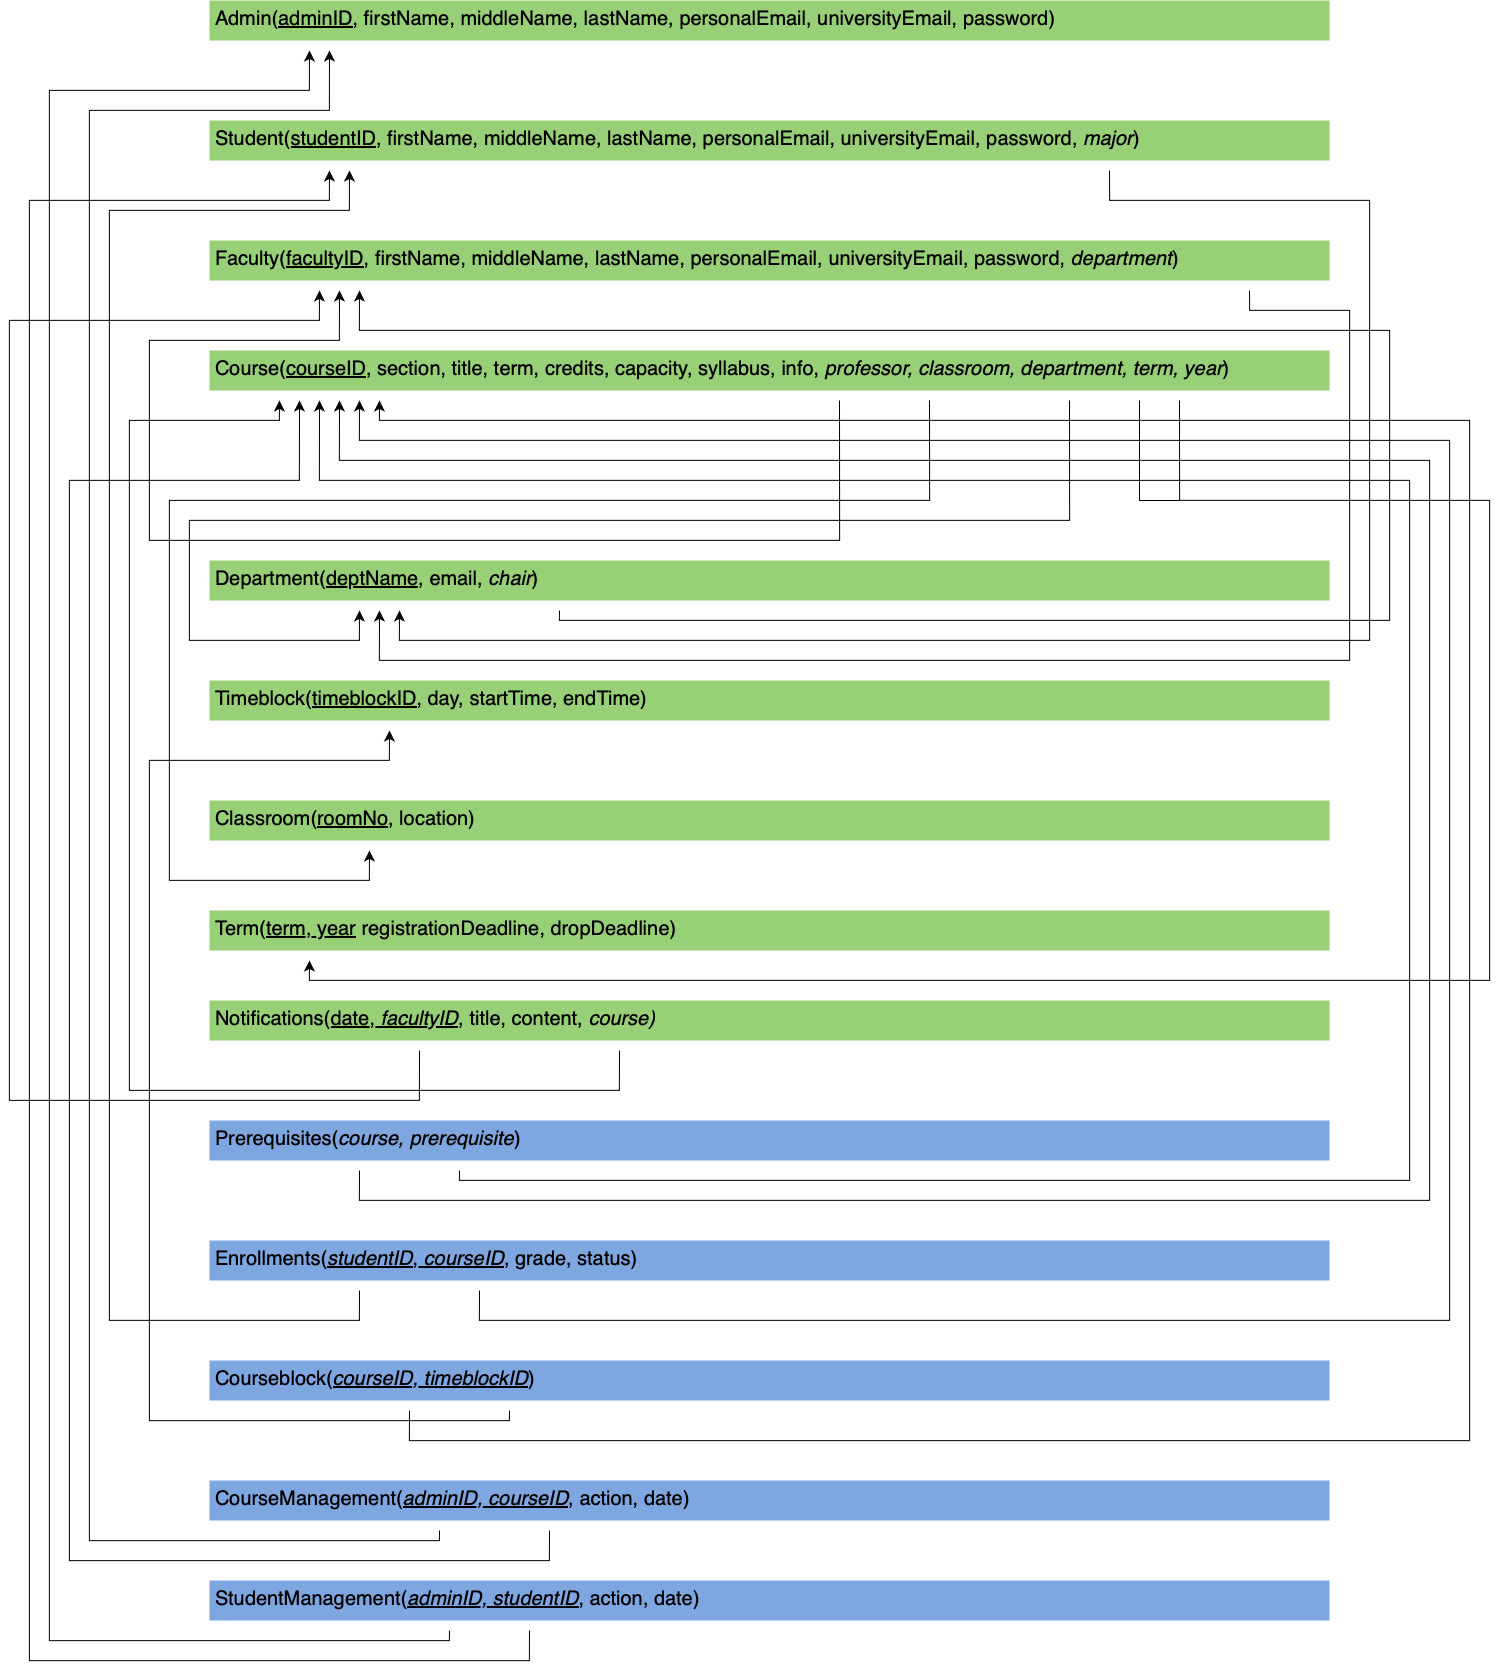

The diagram above was exported from draw.io. Its source (the exported page's mxGraphModel, read from the mxfile embedded in the PNG):
<mxGraphModel dx="4467" dy="3077" grid="1" gridSize="10" guides="1" tooltips="1" connect="1" arrows="1" fold="1" page="1" pageScale="1" pageWidth="850" pageHeight="1100" math="0" shadow="0">
  <root>
    <mxCell id="0" />
    <mxCell id="1" parent="0" />
    <mxCell id="2" value="&lt;font&gt;&lt;span style=&quot;font-size: 20px;&quot;&gt;Course(&lt;/span&gt;&lt;u style=&quot;font-size: 20px;&quot;&gt;courseID&lt;/u&gt;&lt;span style=&quot;font-size: 20px;&quot;&gt;, section, title, term, credits, capacity, syllabus, info, &lt;/span&gt;&lt;i&gt;&lt;span style=&quot;font-size: 20px;&quot;&gt;professor, classroom, department, term, year&lt;/span&gt;&lt;/i&gt;&lt;span style=&quot;font-size: 20px;&quot;&gt;)&lt;/span&gt;&lt;/font&gt;" style="text;strokeColor=none;fillColor=#97D077;spacingLeft=4;spacingRight=4;overflow=hidden;rotatable=0;points=[[0,0.5],[1,0.5]];portConstraint=eastwest;fontSize=12;whiteSpace=wrap;html=1;" vertex="1" parent="1">
      <mxGeometry x="-370" y="590" width="1120" height="40" as="geometry" />
    </mxCell>
    <mxCell id="3" value="&lt;font style=&quot;font-size: 20px;&quot;&gt;Prerequisites(&lt;i&gt;course, prerequisite&lt;/i&gt;)&lt;/font&gt;" style="text;strokeColor=none;fillColor=#7EA6E0;spacingLeft=4;spacingRight=4;overflow=hidden;rotatable=0;points=[[0,0.5],[1,0.5]];portConstraint=eastwest;fontSize=12;whiteSpace=wrap;html=1;" vertex="1" parent="1">
      <mxGeometry x="-370" y="1360" width="1120" height="40" as="geometry" />
    </mxCell>
    <mxCell id="4" value="&lt;font style=&quot;font-size: 20px;&quot;&gt;Enrollments(&lt;u&gt;&lt;i&gt;studentID&lt;/i&gt;,&amp;nbsp;&lt;i&gt;courseID&lt;/i&gt;&lt;/u&gt;, grade, status)&lt;/font&gt;" style="text;strokeColor=none;fillColor=#7EA6E0;spacingLeft=4;spacingRight=4;overflow=hidden;rotatable=0;points=[[0,0.5],[1,0.5]];portConstraint=eastwest;fontSize=12;whiteSpace=wrap;html=1;" vertex="1" parent="1">
      <mxGeometry x="-370" y="1480" width="1120" height="40" as="geometry" />
    </mxCell>
    <mxCell id="5" value="&lt;font style=&quot;font-size: 20px;&quot;&gt;Courseblock&lt;/font&gt;&lt;span style=&quot;font-size: 20px;&quot;&gt;(&lt;/span&gt;&lt;u style=&quot;font-size: 20px;&quot;&gt;&lt;i&gt;courseID, timeblockID&lt;/i&gt;&lt;/u&gt;&lt;span style=&quot;font-size: 20px;&quot;&gt;)&lt;/span&gt;" style="text;strokeColor=none;fillColor=#7EA6E0;spacingLeft=4;spacingRight=4;overflow=hidden;rotatable=0;points=[[0,0.5],[1,0.5]];portConstraint=eastwest;fontSize=12;whiteSpace=wrap;html=1;" vertex="1" parent="1">
      <mxGeometry x="-370" y="1600" width="1120" height="40" as="geometry" />
    </mxCell>
    <mxCell id="6" value="&lt;font style=&quot;font-size: 20px;&quot;&gt;Student(&lt;u&gt;studentID&lt;/u&gt;, firstName, middleName, lastName, personalEmail, universityEmail, password, &lt;i&gt;major&lt;/i&gt;)&lt;/font&gt;" style="text;strokeColor=none;fillColor=#97D077;spacingLeft=4;spacingRight=4;overflow=hidden;rotatable=0;points=[[0,0.5],[1,0.5]];portConstraint=eastwest;fontSize=12;whiteSpace=wrap;html=1;" vertex="1" parent="1">
      <mxGeometry x="-370" y="360" width="1120" height="40" as="geometry" />
    </mxCell>
    <mxCell id="7" value="&lt;font style=&quot;font-size: 20px;&quot;&gt;Faculty(&lt;u&gt;facultyID&lt;/u&gt;, firstName, middleName, lastName, personalEmail, universityEmail, password, &lt;i&gt;department&lt;/i&gt;)&lt;/font&gt;" style="text;strokeColor=none;fillColor=#97D077;spacingLeft=4;spacingRight=4;overflow=hidden;rotatable=0;points=[[0,0.5],[1,0.5]];portConstraint=eastwest;fontSize=12;whiteSpace=wrap;html=1;" vertex="1" parent="1">
      <mxGeometry x="-370" y="480" width="1120" height="40" as="geometry" />
    </mxCell>
    <mxCell id="8" value="&lt;font style=&quot;font-size: 20px;&quot;&gt;Department(&lt;u&gt;deptName&lt;/u&gt;, email, &lt;i&gt;chair&lt;/i&gt;)&lt;/font&gt;" style="text;strokeColor=none;fillColor=#97D077;spacingLeft=4;spacingRight=4;overflow=hidden;rotatable=0;points=[[0,0.5],[1,0.5]];portConstraint=eastwest;fontSize=12;whiteSpace=wrap;html=1;" vertex="1" parent="1">
      <mxGeometry x="-370" y="800" width="1120" height="40" as="geometry" />
    </mxCell>
    <mxCell id="9" value="&lt;font style=&quot;font-size: 20px;&quot;&gt;Timeblock(&lt;u&gt;timeblockID&lt;/u&gt;, day, startTime, endTime)&lt;/font&gt;" style="text;strokeColor=none;fillColor=#97D077;spacingLeft=4;spacingRight=4;overflow=hidden;rotatable=0;points=[[0,0.5],[1,0.5]];portConstraint=eastwest;fontSize=12;whiteSpace=wrap;html=1;" vertex="1" parent="1">
      <mxGeometry x="-370" y="920" width="1120" height="40" as="geometry" />
    </mxCell>
    <mxCell id="10" value="&lt;font style=&quot;font-size: 20px;&quot;&gt;Classroom(&lt;u&gt;roomNo&lt;/u&gt;, location)&lt;/font&gt;" style="text;strokeColor=none;fillColor=#97D077;spacingLeft=4;spacingRight=4;overflow=hidden;rotatable=0;points=[[0,0.5],[1,0.5]];portConstraint=eastwest;fontSize=12;whiteSpace=wrap;html=1;" vertex="1" parent="1">
      <mxGeometry x="-370" y="1040" width="1120" height="40" as="geometry" />
    </mxCell>
    <mxCell id="11" value="&lt;span style=&quot;font-size: 20px;&quot;&gt;Notifications(&lt;u&gt;date, &lt;i&gt;facultyID&lt;/i&gt;&lt;/u&gt;,&amp;nbsp;&lt;/span&gt;&lt;span style=&quot;font-size: 20px;&quot;&gt;title, content, &lt;i&gt;course)&lt;/i&gt;&lt;/span&gt;" style="text;strokeColor=none;fillColor=#97D077;spacingLeft=4;spacingRight=4;overflow=hidden;rotatable=0;points=[[0,0.5],[1,0.5]];portConstraint=eastwest;fontSize=12;whiteSpace=wrap;html=1;" vertex="1" parent="1">
      <mxGeometry x="-370" y="1240" width="1120" height="40" as="geometry" />
    </mxCell>
    <mxCell id="12" value="" style="edgeStyle=segmentEdgeStyle;endArrow=classic;html=1;curved=0;rounded=0;endSize=8;startSize=8;sourcePerimeterSpacing=0;targetPerimeterSpacing=0;" edge="1" parent="1">
      <mxGeometry width="100" relative="1" as="geometry">
        <mxPoint x="530" y="410" as="sourcePoint" />
        <mxPoint x="-180" y="850" as="targetPoint" />
        <Array as="points">
          <mxPoint x="530" y="410" />
          <mxPoint x="530" y="440" />
          <mxPoint x="790" y="440" />
          <mxPoint x="790" y="880" />
          <mxPoint x="-180" y="880" />
        </Array>
      </mxGeometry>
    </mxCell>
    <mxCell id="13" value="" style="edgeStyle=segmentEdgeStyle;endArrow=classic;html=1;curved=0;rounded=0;endSize=8;startSize=8;sourcePerimeterSpacing=0;targetPerimeterSpacing=0;" edge="1" parent="1">
      <mxGeometry width="100" relative="1" as="geometry">
        <mxPoint x="670" y="530" as="sourcePoint" />
        <mxPoint x="-200" y="850" as="targetPoint" />
        <Array as="points">
          <mxPoint x="670" y="550" />
          <mxPoint x="770" y="550" />
          <mxPoint x="770" y="900" />
          <mxPoint x="-200" y="900" />
        </Array>
      </mxGeometry>
    </mxCell>
    <mxCell id="14" value="" style="edgeStyle=segmentEdgeStyle;endArrow=classic;html=1;curved=0;rounded=0;endSize=8;startSize=8;sourcePerimeterSpacing=0;targetPerimeterSpacing=0;" edge="1" parent="1">
      <mxGeometry width="100" relative="1" as="geometry">
        <mxPoint x="490" y="640" as="sourcePoint" />
        <mxPoint x="-220" y="850" as="targetPoint" />
        <Array as="points">
          <mxPoint x="490" y="760" />
          <mxPoint x="-390" y="760" />
          <mxPoint x="-390" y="880" />
          <mxPoint x="-220" y="880" />
        </Array>
      </mxGeometry>
    </mxCell>
    <mxCell id="15" value="" style="edgeStyle=segmentEdgeStyle;endArrow=classic;html=1;curved=0;rounded=0;endSize=8;startSize=8;sourcePerimeterSpacing=0;targetPerimeterSpacing=0;" edge="1" parent="1">
      <mxGeometry width="100" relative="1" as="geometry">
        <mxPoint x="350" y="640" as="sourcePoint" />
        <mxPoint x="-210" y="1090" as="targetPoint" />
        <Array as="points">
          <mxPoint x="350" y="740" />
          <mxPoint x="-410" y="740" />
          <mxPoint x="-410" y="1120" />
          <mxPoint x="-210" y="1120" />
        </Array>
      </mxGeometry>
    </mxCell>
    <mxCell id="16" value="" style="edgeStyle=segmentEdgeStyle;endArrow=classic;html=1;curved=0;rounded=0;endSize=8;startSize=8;sourcePerimeterSpacing=0;targetPerimeterSpacing=0;" edge="1" parent="1">
      <mxGeometry width="100" relative="1" as="geometry">
        <mxPoint x="-20" y="850" as="sourcePoint" />
        <mxPoint x="-220" y="530" as="targetPoint" />
        <Array as="points">
          <mxPoint x="-20" y="850" />
          <mxPoint x="-20" y="860" />
          <mxPoint x="810" y="860" />
          <mxPoint x="810" y="570" />
          <mxPoint x="-220" y="570" />
        </Array>
      </mxGeometry>
    </mxCell>
    <mxCell id="17" value="" style="edgeStyle=segmentEdgeStyle;endArrow=classic;html=1;curved=0;rounded=0;endSize=8;startSize=8;sourcePerimeterSpacing=0;targetPerimeterSpacing=0;" edge="1" parent="1">
      <mxGeometry width="100" relative="1" as="geometry">
        <mxPoint x="260" y="640" as="sourcePoint" />
        <mxPoint x="-240" y="530" as="targetPoint" />
        <Array as="points">
          <mxPoint x="260" y="780" />
          <mxPoint x="-430" y="780" />
          <mxPoint x="-430" y="580" />
          <mxPoint x="-240" y="580" />
        </Array>
      </mxGeometry>
    </mxCell>
    <mxCell id="18" value="" style="edgeStyle=segmentEdgeStyle;endArrow=classic;html=1;curved=0;rounded=0;endSize=8;startSize=8;sourcePerimeterSpacing=0;targetPerimeterSpacing=0;" edge="1" parent="1">
      <mxGeometry width="100" relative="1" as="geometry">
        <mxPoint x="40" y="1290" as="sourcePoint" />
        <mxPoint x="-300" y="640" as="targetPoint" />
        <Array as="points">
          <mxPoint x="40" y="1290" />
          <mxPoint x="40" y="1330" />
          <mxPoint x="-450" y="1330" />
          <mxPoint x="-450" y="660" />
          <mxPoint x="-300" y="660" />
        </Array>
      </mxGeometry>
    </mxCell>
    <mxCell id="19" value="" style="edgeStyle=segmentEdgeStyle;endArrow=classic;html=1;curved=0;rounded=0;endSize=8;startSize=8;sourcePerimeterSpacing=0;targetPerimeterSpacing=0;" edge="1" parent="1">
      <mxGeometry width="100" relative="1" as="geometry">
        <mxPoint x="-120" y="1410" as="sourcePoint" />
        <mxPoint x="-260" y="640" as="targetPoint" />
        <Array as="points">
          <mxPoint x="-120" y="1410" />
          <mxPoint x="-120" y="1420" />
          <mxPoint x="830" y="1420" />
          <mxPoint x="830" y="720" />
          <mxPoint x="-260" y="720" />
        </Array>
      </mxGeometry>
    </mxCell>
    <mxCell id="20" value="" style="edgeStyle=segmentEdgeStyle;endArrow=classic;html=1;curved=0;rounded=0;endSize=8;startSize=8;sourcePerimeterSpacing=0;targetPerimeterSpacing=0;" edge="1" parent="1">
      <mxGeometry width="100" relative="1" as="geometry">
        <mxPoint x="-220" y="1410" as="sourcePoint" />
        <mxPoint x="-240" y="640" as="targetPoint" />
        <Array as="points">
          <mxPoint x="-220" y="1410" />
          <mxPoint x="-220" y="1440" />
          <mxPoint x="850" y="1440" />
          <mxPoint x="850" y="700" />
          <mxPoint x="-240" y="700" />
        </Array>
      </mxGeometry>
    </mxCell>
    <mxCell id="21" value="" style="edgeStyle=segmentEdgeStyle;endArrow=classic;html=1;curved=0;rounded=0;endSize=8;startSize=8;sourcePerimeterSpacing=0;targetPerimeterSpacing=0;" edge="1" parent="1">
      <mxGeometry width="100" relative="1" as="geometry">
        <mxPoint x="-100" y="1530" as="sourcePoint" />
        <mxPoint x="-220" y="640" as="targetPoint" />
        <Array as="points">
          <mxPoint x="-100" y="1530" />
          <mxPoint x="-100" y="1560" />
          <mxPoint x="870" y="1560" />
          <mxPoint x="870" y="680" />
          <mxPoint x="-220" y="680" />
        </Array>
      </mxGeometry>
    </mxCell>
    <mxCell id="22" value="" style="edgeStyle=segmentEdgeStyle;endArrow=classic;html=1;curved=0;rounded=0;endSize=8;startSize=8;sourcePerimeterSpacing=0;targetPerimeterSpacing=0;" edge="1" parent="1">
      <mxGeometry width="100" relative="1" as="geometry">
        <mxPoint x="-170" y="1650" as="sourcePoint" />
        <mxPoint x="-200" y="640" as="targetPoint" />
        <Array as="points">
          <mxPoint x="-170" y="1680" />
          <mxPoint x="890" y="1680" />
          <mxPoint x="890" y="660" />
          <mxPoint x="-200" y="660" />
        </Array>
      </mxGeometry>
    </mxCell>
    <mxCell id="23" value="" style="edgeStyle=segmentEdgeStyle;endArrow=classic;html=1;curved=0;rounded=0;endSize=8;startSize=8;sourcePerimeterSpacing=0;targetPerimeterSpacing=0;" edge="1" parent="1">
      <mxGeometry width="100" relative="1" as="geometry">
        <mxPoint x="-70" y="1650" as="sourcePoint" />
        <mxPoint x="-190" y="970" as="targetPoint" />
        <Array as="points">
          <mxPoint x="-70" y="1650" />
          <mxPoint x="-70" y="1660" />
          <mxPoint x="-430" y="1660" />
          <mxPoint x="-430" y="1000" />
          <mxPoint x="-190" y="1000" />
        </Array>
      </mxGeometry>
    </mxCell>
    <mxCell id="24" value="" style="edgeStyle=segmentEdgeStyle;endArrow=classic;html=1;curved=0;rounded=0;endSize=8;startSize=8;sourcePerimeterSpacing=0;targetPerimeterSpacing=0;" edge="1" parent="1">
      <mxGeometry width="100" relative="1" as="geometry">
        <mxPoint x="-220" y="1530" as="sourcePoint" />
        <mxPoint x="-230" y="410" as="targetPoint" />
        <Array as="points">
          <mxPoint x="-220" y="1560" />
          <mxPoint x="-470" y="1560" />
          <mxPoint x="-470" y="450" />
          <mxPoint x="-230" y="450" />
        </Array>
      </mxGeometry>
    </mxCell>
    <mxCell id="25" value="&lt;font style=&quot;font-size: 20px;&quot;&gt;Admin(&lt;u&gt;adminID&lt;/u&gt;, firstName, middleName, lastName, personalEmail, universityEmail, password)&lt;/font&gt;" style="text;strokeColor=none;fillColor=#97D077;spacingLeft=4;spacingRight=4;overflow=hidden;rotatable=0;points=[[0,0.5],[1,0.5]];portConstraint=eastwest;fontSize=12;whiteSpace=wrap;html=1;" vertex="1" parent="1">
      <mxGeometry x="-370" y="240" width="1120" height="40" as="geometry" />
    </mxCell>
    <mxCell id="26" value="&lt;font style=&quot;font-size: 20px;&quot;&gt;CourseManagement(&lt;u style=&quot;font-style: italic;&quot;&gt;adminID, courseID&lt;/u&gt;, action, date)&lt;/font&gt;" style="text;strokeColor=none;fillColor=#7EA6E0;spacingLeft=4;spacingRight=4;overflow=hidden;rotatable=0;points=[[0,0.5],[1,0.5]];portConstraint=eastwest;fontSize=12;whiteSpace=wrap;html=1;" vertex="1" parent="1">
      <mxGeometry x="-370" y="1720" width="1120" height="40" as="geometry" />
    </mxCell>
    <mxCell id="27" value="" style="edgeStyle=segmentEdgeStyle;endArrow=classic;html=1;curved=0;rounded=0;endSize=8;startSize=8;sourcePerimeterSpacing=0;targetPerimeterSpacing=0;" edge="1" parent="1">
      <mxGeometry width="100" relative="1" as="geometry">
        <mxPoint x="-30" y="1770" as="sourcePoint" />
        <mxPoint x="-280" y="640" as="targetPoint" />
        <Array as="points">
          <mxPoint x="-30" y="1770" />
          <mxPoint x="-30" y="1800" />
          <mxPoint x="-510" y="1800" />
          <mxPoint x="-510" y="720" />
          <mxPoint x="-280" y="720" />
        </Array>
      </mxGeometry>
    </mxCell>
    <mxCell id="28" value="" style="edgeStyle=segmentEdgeStyle;endArrow=classic;html=1;curved=0;rounded=0;endSize=8;startSize=8;sourcePerimeterSpacing=0;targetPerimeterSpacing=0;" edge="1" parent="1">
      <mxGeometry width="100" relative="1" as="geometry">
        <mxPoint x="-140" y="1770" as="sourcePoint" />
        <mxPoint x="-250" y="290" as="targetPoint" />
        <Array as="points">
          <mxPoint x="-140" y="1780" />
          <mxPoint x="-490" y="1780" />
          <mxPoint x="-490" y="350" />
          <mxPoint x="-250" y="350" />
        </Array>
      </mxGeometry>
    </mxCell>
    <mxCell id="29" value="&lt;font style=&quot;font-size: 20px;&quot;&gt;StudentManagement(&lt;u style=&quot;font-style: italic;&quot;&gt;adminID, studentID&lt;/u&gt;, action, date)&lt;/font&gt;" style="text;strokeColor=none;fillColor=#7EA6E0;spacingLeft=4;spacingRight=4;overflow=hidden;rotatable=0;points=[[0,0.5],[1,0.5]];portConstraint=eastwest;fontSize=12;whiteSpace=wrap;html=1;" vertex="1" parent="1">
      <mxGeometry x="-370" y="1820" width="1120" height="40" as="geometry" />
    </mxCell>
    <mxCell id="30" value="" style="edgeStyle=segmentEdgeStyle;endArrow=classic;html=1;curved=0;rounded=0;endSize=8;startSize=8;sourcePerimeterSpacing=0;targetPerimeterSpacing=0;" edge="1" parent="1">
      <mxGeometry width="100" relative="1" as="geometry">
        <mxPoint x="-130" y="1870" as="sourcePoint" />
        <mxPoint x="-270" y="290" as="targetPoint" />
        <Array as="points">
          <mxPoint x="-130" y="1880" />
          <mxPoint x="-530" y="1880" />
          <mxPoint x="-530" y="330" />
          <mxPoint x="-270" y="330" />
        </Array>
      </mxGeometry>
    </mxCell>
    <mxCell id="31" value="" style="edgeStyle=segmentEdgeStyle;endArrow=classic;html=1;curved=0;rounded=0;endSize=8;startSize=8;sourcePerimeterSpacing=0;targetPerimeterSpacing=0;" edge="1" parent="1">
      <mxGeometry width="100" relative="1" as="geometry">
        <mxPoint x="-50" y="1870" as="sourcePoint" />
        <mxPoint x="-250" y="410" as="targetPoint" />
        <Array as="points">
          <mxPoint x="-50" y="1900" />
          <mxPoint x="-550" y="1900" />
          <mxPoint x="-550" y="440" />
          <mxPoint x="-250" y="440" />
        </Array>
      </mxGeometry>
    </mxCell>
    <mxCell id="32" value="&lt;span style=&quot;font-size: 20px;&quot;&gt;Term(&lt;u&gt;term, year&lt;/u&gt;&amp;nbsp;registrationDeadline, dropDeadline)&lt;/span&gt;" style="text;strokeColor=none;fillColor=#97D077;spacingLeft=4;spacingRight=4;overflow=hidden;rotatable=0;points=[[0,0.5],[1,0.5]];portConstraint=eastwest;fontSize=12;whiteSpace=wrap;html=1;" vertex="1" parent="1">
      <mxGeometry x="-370" y="1150" width="1120" height="40" as="geometry" />
    </mxCell>
    <mxCell id="33" value="" style="edgeStyle=segmentEdgeStyle;endArrow=classic;html=1;curved=0;rounded=0;endSize=8;startSize=8;sourcePerimeterSpacing=0;targetPerimeterSpacing=0;" edge="1" parent="1">
      <mxGeometry width="100" relative="1" as="geometry">
        <mxPoint x="600" y="640" as="sourcePoint" />
        <mxPoint x="-270" y="1200" as="targetPoint" />
        <Array as="points">
          <mxPoint x="600" y="740" />
          <mxPoint x="910" y="740" />
          <mxPoint x="910" y="1220" />
          <mxPoint x="-270" y="1220" />
        </Array>
      </mxGeometry>
    </mxCell>
    <mxCell id="34" value="" style="endArrow=none;html=1;rounded=0;" edge="1" parent="1">
      <mxGeometry width="50" height="50" relative="1" as="geometry">
        <mxPoint x="600" y="740" as="sourcePoint" />
        <mxPoint x="560" y="640" as="targetPoint" />
        <Array as="points">
          <mxPoint x="560" y="740" />
        </Array>
      </mxGeometry>
    </mxCell>
    <mxCell id="35" value="" style="edgeStyle=segmentEdgeStyle;endArrow=classic;html=1;curved=0;rounded=0;endSize=8;startSize=8;sourcePerimeterSpacing=0;targetPerimeterSpacing=0;" edge="1" parent="1">
      <mxGeometry width="100" relative="1" as="geometry">
        <mxPoint x="-160" y="1290" as="sourcePoint" />
        <mxPoint x="-260" y="530" as="targetPoint" />
        <Array as="points">
          <mxPoint x="-160" y="1290" />
          <mxPoint x="-160" y="1340" />
          <mxPoint x="-570" y="1340" />
          <mxPoint x="-570" y="560" />
          <mxPoint x="-260" y="560" />
        </Array>
      </mxGeometry>
    </mxCell>
  </root>
</mxGraphModel>